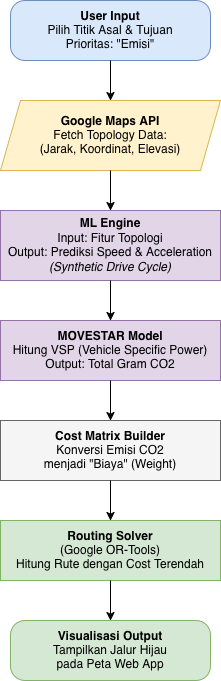

The diagram above was exported from draw.io. Its source (the exported page's mxGraphModel, read from the mxfile embedded in the PNG):
<mxGraphModel dx="1167" dy="552" grid="1" gridSize="10" guides="1" tooltips="1" connect="1" arrows="1" fold="1" page="1" pageScale="1" pageWidth="850" pageHeight="1100" math="0" shadow="0">
  <root>
    <mxCell id="0" />
    <mxCell id="1" parent="0" />
    <mxCell id="UBxbfAaaS00x4cRF814B-1" parent="1" style="rounded=1;whiteSpace=wrap;html=1;fillColor=#dae8fc;strokeColor=#6c8ebf;arcSize=24;" value="&lt;b&gt;User Input&lt;/b&gt;&lt;br&gt;Pilih Titik Asal &amp; Tujuan&lt;br&gt;Prioritas: &quot;Emisi&quot;" vertex="1">
      <mxGeometry height="60" width="200" x="170" y="170" as="geometry" />
    </mxCell>
    <mxCell id="UBxbfAaaS00x4cRF814B-2" parent="1" style="shape=parallelogram;perimeter=parallelogramPerimeter;whiteSpace=wrap;html=1;fixedSize=1;fillColor=#fff2cc;strokeColor=#d6b656;" value="&lt;b&gt;Google Maps API&lt;/b&gt;&lt;br&gt;Fetch Topology Data:&lt;br&gt;(Jarak, Koordinat, Elevasi)" vertex="1">
      <mxGeometry height="70" width="220" x="160" y="270" as="geometry" />
    </mxCell>
    <mxCell id="UBxbfAaaS00x4cRF814B-3" parent="1" style="rounded=0;whiteSpace=wrap;html=1;fillColor=#e1d5e7;strokeColor=#9673a6;" value="&lt;b&gt;ML Engine&lt;/b&gt;&lt;br&gt;Input: Fitur Topologi&lt;br&gt;Output: Prediksi Speed &amp; Acceleration&lt;br&gt;&lt;i&gt;(Synthetic Drive Cycle)&lt;/i&gt;" vertex="1">
      <mxGeometry height="70" width="220" x="160" y="380" as="geometry" />
    </mxCell>
    <mxCell id="UBxbfAaaS00x4cRF814B-4" parent="1" style="rounded=0;whiteSpace=wrap;html=1;fillColor=#e1d5e7;strokeColor=#9673a6;" value="&lt;b&gt;MOVESTAR Model&lt;/b&gt;&lt;br&gt;Hitung VSP (Vehicle Specific Power)&lt;br&gt;Output: Total Gram CO2" vertex="1">
      <mxGeometry height="60" width="220" x="160" y="490" as="geometry" />
    </mxCell>
    <mxCell id="UBxbfAaaS00x4cRF814B-5" parent="1" style="rounded=0;whiteSpace=wrap;html=1;fillColor=#f5f5f5;strokeColor=#666666;" value="&lt;b&gt;Cost Matrix Builder&lt;/b&gt;&lt;br&gt;Konversi Emisi CO2&lt;br&gt;menjadi &quot;Biaya&quot; (Weight)" vertex="1">
      <mxGeometry height="60" width="220" x="160" y="590" as="geometry" />
    </mxCell>
    <mxCell id="UBxbfAaaS00x4cRF814B-6" parent="1" style="process;whiteSpace=wrap;html=1;backgroundOutline=1;fillColor=#d5e8d4;strokeColor=#82b366;" value="&lt;b&gt;Routing Solver&lt;/b&gt;&lt;br&gt;(Google OR-Tools)&lt;br&gt;Hitung Rute dengan Cost Terendah" vertex="1">
      <mxGeometry height="60" width="220" x="160" y="690" as="geometry" />
    </mxCell>
    <mxCell id="UBxbfAaaS00x4cRF814B-7" parent="1" style="rounded=1;whiteSpace=wrap;html=1;fillColor=#d5e8d4;strokeColor=#82b366;arcSize=24;" value="&lt;b&gt;Visualisasi Output&lt;/b&gt;&lt;br&gt;Tampilkan Jalur Hijau&lt;br&gt;pada Peta Web App" vertex="1">
      <mxGeometry height="60" width="200" x="170" y="790" as="geometry" />
    </mxCell>
    <mxCell id="UBxbfAaaS00x4cRF814B-8" edge="1" parent="1" source="UBxbfAaaS00x4cRF814B-1" style="endArrow=classic;html=1;exitX=0.5;exitY=1;exitDx=0;exitDy=0;entryX=0.5;entryY=0;entryDx=0;entryDy=0;" target="UBxbfAaaS00x4cRF814B-2" value="">
      <mxGeometry height="50" relative="1" width="50" as="geometry" />
    </mxCell>
    <mxCell id="UBxbfAaaS00x4cRF814B-9" edge="1" parent="1" source="UBxbfAaaS00x4cRF814B-2" style="endArrow=classic;html=1;exitX=0.5;exitY=1;exitDx=0;exitDy=0;entryX=0.5;entryY=0;entryDx=0;entryDy=0;" target="UBxbfAaaS00x4cRF814B-3" value="">
      <mxGeometry height="50" relative="1" width="50" as="geometry" />
    </mxCell>
    <mxCell id="UBxbfAaaS00x4cRF814B-10" edge="1" parent="1" source="UBxbfAaaS00x4cRF814B-3" style="endArrow=classic;html=1;exitX=0.5;exitY=1;exitDx=0;exitDy=0;entryX=0.5;entryY=0;entryDx=0;entryDy=0;" target="UBxbfAaaS00x4cRF814B-4" value="">
      <mxGeometry height="50" relative="1" width="50" as="geometry" />
    </mxCell>
    <mxCell id="UBxbfAaaS00x4cRF814B-11" edge="1" parent="1" source="UBxbfAaaS00x4cRF814B-4" style="endArrow=classic;html=1;exitX=0.5;exitY=1;exitDx=0;exitDy=0;entryX=0.5;entryY=0;entryDx=0;entryDy=0;" target="UBxbfAaaS00x4cRF814B-5" value="">
      <mxGeometry height="50" relative="1" width="50" as="geometry" />
    </mxCell>
    <mxCell id="UBxbfAaaS00x4cRF814B-12" edge="1" parent="1" source="UBxbfAaaS00x4cRF814B-5" style="endArrow=classic;html=1;exitX=0.5;exitY=1;exitDx=0;exitDy=0;entryX=0.5;entryY=0;entryDx=0;entryDy=0;" target="UBxbfAaaS00x4cRF814B-6" value="">
      <mxGeometry height="50" relative="1" width="50" as="geometry" />
    </mxCell>
    <mxCell id="UBxbfAaaS00x4cRF814B-13" edge="1" parent="1" source="UBxbfAaaS00x4cRF814B-6" style="endArrow=classic;html=1;exitX=0.5;exitY=1;exitDx=0;exitDy=0;entryX=0.5;entryY=0;entryDx=0;entryDy=0;" target="UBxbfAaaS00x4cRF814B-7" value="">
      <mxGeometry height="50" relative="1" width="50" as="geometry" />
    </mxCell>
  </root>
</mxGraphModel>